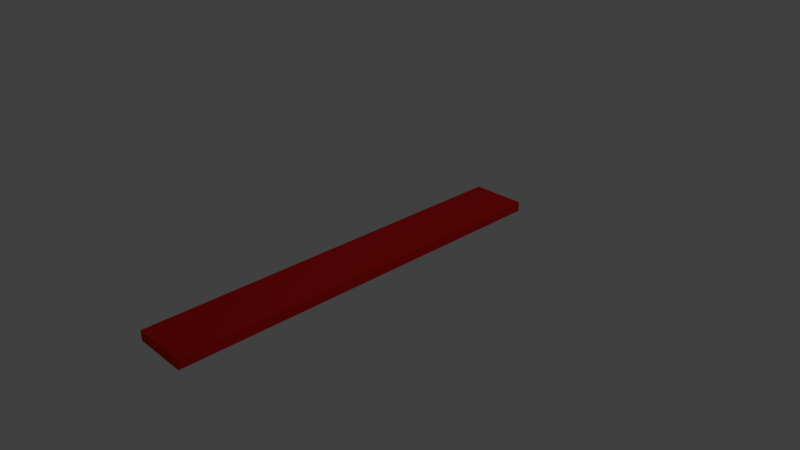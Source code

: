 # Source: Cloth.blend  (saved by Blender 2.77.0; exported with 4.5.12 LTS)
import bpy
from mathutils import Matrix  # noqa: F401  (used for matrix-valued properties, if any)

bpy.ops.wm.read_factory_settings(use_empty=True)
scene = bpy.context.scene
scene.name = 'Scene'

# ---- collections
col_collection_1 = bpy.data.collections.new('Collection 1'); scene.collection.children.link(col_collection_1)

# ---- materials (node trees are filled in below, after node groups)
mat_material = bpy.data.materials.new('Material')
mat_material.alpha_threshold = 0.0
mat_material.use_transparent_shadow = False
mat_material.diffuse_color = (0.8, 0.01578, 0.01355, 1.0)
mat_material.roughness = 0.5
mat_material.line_color = (0.0, 0.0, 0.0, 1.0)

# ---- material node trees

# ---- world
world_world = bpy.data.worlds.new('World'); scene.world = world_world
world_world.color = (0.05088, 0.05088, 0.05088)
world_world.use_sun_shadow = False
world_world.sun_shadow_jitter_overblur = 0.0
world_world.cycles.sampling_method = 'MANUAL'

# ---- cameras
cam_camera = bpy.data.cameras.new('Camera')
cam_camera.clip_end = 100.0
cam_camera.lens = 35.0
cam_camera.sensor_width = 32.0
cam_camera.sensor_height = 18.0
cam_camera.ortho_scale = 7.314
cam_camera.dof.focus_distance = 0.0
cam_camera.dof.aperture_fstop = 128.0

# ---- lights
light_lamp = bpy.data.lights.new('Lamp', 'POINT')
light_lamp.transmission_factor = 0.0
light_lamp.cutoff_distance = 30.0
light_lamp.energy = 100.0
light_lamp.shadow_buffer_clip_start = 1.001
light_lamp.shadow_soft_size = 0.1
light_lamp.shadow_maximum_resolution = 0.006
light_lamp.use_absolute_resolution = True

# ---- meshes
me_cube = bpy.data.meshes.new('Cube')
me_cube.from_pydata([(1.0, 6.315, -1.0), (1.0, -8.013, -1.0), (-1.0, -8.013, -1.0), (-1.0, 6.315, -1.0), (1.0, 6.315, 1.0), (1.0, -8.013, 1.0), (-1.0, -8.013, 1.0), (-1.0, 6.315, 1.0)], [], [(0, 1, 2, 3), (4, 7, 6, 5), (0, 4, 5, 1), (1, 5, 6, 2), (2, 6, 7, 3), (4, 0, 3, 7)])
me_cube.materials.append(mat_material)
me_cube.use_remesh_preserve_volume = False
me_cube.use_remesh_preserve_attributes = False
me_cube.use_mirror_vertex_groups = False
me_cube.update()

# ---- objects
ob_cube = bpy.data.objects.new('Cube', me_cube)
ob_lamp = bpy.data.objects.new('Lamp', light_lamp)
ob_camera = bpy.data.objects.new('Camera', cam_camera)

# ---- transforms, parenting, visibility, modifiers, constraints
ob_cube.location = (0.0, 0.0, 0.0)
ob_cube.scale = (0.3848, 0.3848, 0.06924)
ob_cube.lock_rotations_4d = False
ob_cube.empty_display_type = 'ARROWS'
ob_cube.lineart.crease_threshold = 0.0
ob_lamp.location = (4.076, 1.005, 5.904)
ob_lamp.rotation_euler = (0.6503, 0.05522, 1.866)
ob_lamp.lock_rotations_4d = False
ob_lamp.empty_display_type = 'ARROWS'
ob_lamp.color = (0.0, 0.0, 0.0, 0.0)
ob_lamp.lineart.crease_threshold = 0.0
ob_camera.location = (7.481, -6.508, 5.344)
ob_camera.rotation_euler = (1.109, 0.01082, 0.8149)
ob_camera.lock_rotations_4d = False
ob_camera.empty_display_type = 'ARROWS'
ob_camera.color = (0.0, 0.0, 0.0, 0.0)
ob_camera.display_type = 'WIRE'
ob_camera.lineart.crease_threshold = 0.0

# ---- collection membership
col_collection_1.objects.link(ob_cube)
col_collection_1.objects.link(ob_lamp)
col_collection_1.objects.link(ob_camera)

# ---- scene / render settings (as saved in the file)
scene.camera = ob_camera
scene.frame_start = 1; scene.frame_end = 250; scene.frame_set(1)
scene.render.engine = 'BLENDER_EEVEE_NEXT'
scene.render.resolution_percentage = 50
scene.render.dither_intensity = 0.0
scene.cycles.use_denoising = False
scene.cycles.samples = 128
scene.cycles.sampling_pattern = 'TABULATED_SOBOL'
scene.cycles.light_sampling_threshold = 0.0
scene.cycles.use_adaptive_sampling = False
scene.cycles.use_light_tree = False
scene.cycles.blur_glossy = 0.0
scene.cycles.sample_clamp_indirect = 0.0
scene.view_settings.view_transform = 'Standard'
bpy.context.view_layer.update()
